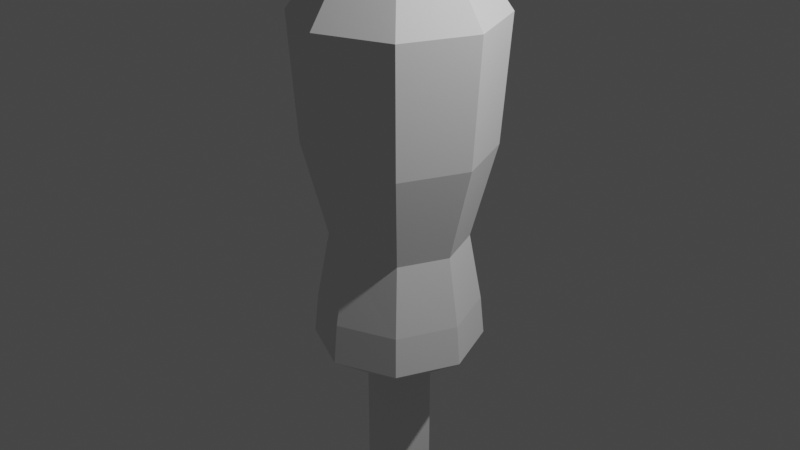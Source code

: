 # Source: screwdriver.blend  (saved by Blender 3.3.6; exported with 4.5.12 LTS)
import bpy
from mathutils import Matrix  # noqa: F401  (used for matrix-valued properties, if any)

bpy.ops.wm.read_factory_settings(use_empty=True)
scene = bpy.context.scene
scene.name = 'Scene'

# ---- collections
col_collection = bpy.data.collections.new('Collection'); scene.collection.children.link(col_collection)

# ---- world
world_world = bpy.data.worlds.new('World'); scene.world = world_world
world_world.use_nodes = True; world_world.node_tree.nodes.clear()
_N = world_world.node_tree.nodes; _L = world_world.node_tree.links
n0 = _N.new('ShaderNodeOutputWorld'); n0.name = 'World Output'; n0.location = (300, 300)
n1 = _N.new('ShaderNodeBackground'); n1.name = 'Background'; n1.location = (10, 300)
n1.inputs[0].default_value = (0.05088, 0.05088, 0.05088, 1.0)
_L.new(n1.outputs[0], n0.inputs[0])
n0.is_active_output = True
world_world.color = (0.05088, 0.05088, 0.05088)
world_world.use_sun_shadow = False
world_world.sun_shadow_jitter_overblur = 0.0

# ---- cameras
cam_camera = bpy.data.cameras.new('Camera')
cam_camera.clip_end = 100.0
cam_camera.ortho_scale = 7.314

# ---- lights
light_light = bpy.data.lights.new('Light', 'POINT')
light_light.transmission_factor = 0.0
light_light.energy = 1000.0
light_light.shadow_soft_size = 0.1
light_light.shadow_maximum_resolution = 0.006
light_light.use_absolute_resolution = True

# ---- meshes
me_cylinder = bpy.data.meshes.new('Cylinder')
me_cylinder.from_pydata([(2.78e-09, 0.6718, 2.73), (2.78e-09, 1.067, 2.155), (0.475, 0.475, 2.73), (0.7543, 0.7543, 2.155), (0.6718, -2.687e-11, 2.73), (1.067, -2.687e-11, 2.155), (0.475, -0.475, 2.73), (0.7543, -0.7543, 2.155), (2.78e-09, -0.6718, 2.73), (2.78e-09, -1.067, 2.155), (-0.475, -0.475, 2.73), (-0.7543, -0.7543, 2.155), (-0.6718, -2.687e-11, 2.73), (-1.067, -2.687e-11, 2.155), (-0.475, 0.475, 2.73), (-0.7543, 0.7543, 2.155), (-2.138e-08, 0.5473, -1.586), (-9.592e-09, 0.9027, -1.327), (0.6284, 0.6383, -1.327), (0.381, 0.387, -1.586), (0.8887, 2.206e-10, -1.327), (0.5388, 1.259e-08, -1.586), (0.6284, -0.6383, -1.327), (0.381, -0.387, -1.586), (-9.592e-09, -0.9027, -1.327), (2.867e-09, -0.5473, -1.586), (-0.6284, -0.6383, -1.327), (-0.381, -0.387, -1.586), (-0.8887, 2.206e-10, -1.327), (-0.5388, -1.203e-08, -1.586), (-0.6284, 0.6383, -1.327), (-0.381, 0.387, -1.586), (-0.5988, 0.6083, -0.9055), (-0.5091, 0.5091, -0.1733), (-0.6931, 0.6931, 0.8305), (1.424e-09, 0.9802, 0.8305), (-7.788e-09, 0.72, -0.1733), (-1.041e-08, 0.8602, -0.9055), (0.6931, 0.6931, 0.8305), (0.5091, 0.5091, -0.1733), (0.5988, 0.6083, -0.9055), (0.9802, -1.049e-09, 0.8305), (0.72, -5.392e-09, -0.1733), (0.8469, 4.941e-09, -0.9055), (0.6931, -0.6931, 0.8305), (0.5091, -0.5091, -0.1733), (0.5988, -0.6083, -0.9055), (1.424e-09, -0.9802, 0.8305), (-7.788e-09, -0.72, -0.1733), (-1.041e-08, -0.8602, -0.9055), (-0.6931, -0.6931, 0.8305), (-0.5091, -0.5091, -0.1733), (-0.5988, -0.6083, -0.9055), (-0.9802, -1.049e-09, 0.8305), (-0.72, -5.392e-09, -0.1733), (-0.8469, 4.941e-09, -0.9055)], [], [(35, 1, 3, 38), (44, 7, 9, 47), (47, 9, 11, 50), (50, 11, 13, 53), (53, 13, 15, 34), (38, 3, 5, 41), (41, 5, 7, 44), (34, 15, 1, 35), (3, 1, 0, 2), (5, 3, 2, 4), (7, 5, 4, 6), (9, 7, 6, 8), (11, 9, 8, 10), (13, 11, 10, 12), (15, 13, 12, 14), (1, 15, 14, 0), (2, 0, 14, 12, 10, 8, 6, 4), (17, 18, 19, 16), (18, 20, 21, 19), (20, 22, 23, 21), (22, 24, 25, 23), (24, 26, 27, 25), (26, 28, 29, 27), (28, 30, 31, 29), (30, 17, 16, 31), (16, 19, 21, 23, 25, 27, 29, 31), (30, 32, 37, 17), (32, 33, 36, 37), (33, 34, 35, 36), (20, 43, 46, 22), (43, 42, 45, 46), (42, 41, 44, 45), (18, 40, 43, 20), (40, 39, 42, 43), (39, 38, 41, 42), (28, 55, 32, 30), (55, 54, 33, 32), (54, 53, 34, 33), (26, 52, 55, 28), (52, 51, 54, 55), (51, 50, 53, 54), (24, 49, 52, 26), (49, 48, 51, 52), (48, 47, 50, 51), (22, 46, 49, 24), (46, 45, 48, 49), (45, 44, 47, 48), (17, 37, 40, 18), (37, 36, 39, 40), (36, 35, 38, 39)])
_uv = me_cylinder.uv_layers.new(name='UVMap')
_uv.uv.foreach_set('vector', [1.0, 0.8487, 1.0, 0.9496, 0.875, 0.9496, 0.875, 0.8487, 0.625, 0.8487, 0.625, 0.9496, 0.5, 0.9496, 0.5, 0.8487, 0.5, 0.8487, 0.5, 0.9496, 0.375, 0.9496, 0.375, 0.8487, 0.375, 0.8487, 0.375, 0.9496, 0.25, 0.9496, 0.25, 0.8487, 0.25, 0.8487, 0.25, 0.9496, 0.125, 0.9496, 0.125, 0.8487, 0.875, 0.8487, 0.875, 0.9496, 0.75, 0.9496, 0.75, 0.8487, 0.75, 0.8487, 0.75, 0.9496, 0.625, 0.9496, 0.625, 0.8487, 0.125, 0.8487, 0.125, 0.9496, 0.0, 0.9496, 0.0, 0.8487, 0.4197, 0.4197, 0.25, 0.49, 0.25, 0.4011, 0.3569, 0.3569, 0.49, 0.25, 0.4197, 0.4197, 0.3569, 0.3569, 0.4011, 0.25, 0.4197, 0.08029, 0.49, 0.25, 0.4011, 0.25, 0.3569, 0.1431, 0.25, 0.01, 0.4197, 0.08029, 0.3569, 0.1431, 0.25, 0.09887, 0.08029, 0.08029, 0.25, 0.01, 0.25, 0.09887, 0.1431, 0.1431, 0.01, 0.25, 0.08029, 0.08029, 0.1431, 0.1431, 0.09887, 0.25, 0.08029, 0.4197, 0.01, 0.25, 0.09887, 0.25, 0.1431, 0.3569, 0.25, 0.49, 0.08029, 0.4197, 0.1431, 0.3569, 0.25, 0.4011, 0.3569, 0.3569, 0.25, 0.4011, 0.1431, 0.3569, 0.09887, 0.25, 0.1431, 0.1431, 0.25, 0.09887, 0.3569, 0.1431, 0.4011, 0.25, 1.0, 0.546, 0.875, 0.546, 0.8961, 0.5, 0.9789, 0.5, 0.875, 0.546, 0.75, 0.546, 0.7711, 0.5, 0.8539, 0.5, 0.75, 0.546, 0.625, 0.546, 0.6461, 0.5, 0.7289, 0.5, 0.625, 0.546, 0.5, 0.546, 0.5211, 0.5, 0.6039, 0.5, 0.5, 0.546, 0.375, 0.546, 0.3961, 0.5, 0.4789, 0.5, 0.375, 0.546, 0.25, 0.546, 0.2711, 0.5, 0.3539, 0.5, 0.25, 0.546, 0.125, 0.546, 0.1461, 0.5, 0.2289, 0.5, 0.125, 0.546, 0.0, 0.546, 0.0211, 0.5, 0.1039, 0.5, 0.75, 0.409, 0.8624, 0.3624, 0.909, 0.25, 0.8624, 0.1376, 0.75, 0.09104, 0.6376, 0.1376, 0.591, 0.25, 0.6376, 0.3624, 0.125, 0.546, 0.125, 0.6469, 0.0, 0.6469, 0.0, 0.546, 0.125, 0.6469, 0.125, 0.7478, 0.0, 0.7478, 0.0, 0.6469, 0.125, 0.7478, 0.125, 0.8487, 0.0, 0.8487, 0.0, 0.7478, 0.75, 0.546, 0.75, 0.6469, 0.625, 0.6469, 0.625, 0.546, 0.75, 0.6469, 0.75, 0.7478, 0.625, 0.7478, 0.625, 0.6469, 0.75, 0.7478, 0.75, 0.8487, 0.625, 0.8487, 0.625, 0.7478, 0.875, 0.546, 0.875, 0.6469, 0.75, 0.6469, 0.75, 0.546, 0.875, 0.6469, 0.875, 0.7478, 0.75, 0.7478, 0.75, 0.6469, 0.875, 0.7478, 0.875, 0.8487, 0.75, 0.8487, 0.75, 0.7478, 0.25, 0.546, 0.25, 0.6469, 0.125, 0.6469, 0.125, 0.546, 0.25, 0.6469, 0.25, 0.7478, 0.125, 0.7478, 0.125, 0.6469, 0.25, 0.7478, 0.25, 0.8487, 0.125, 0.8487, 0.125, 0.7478, 0.375, 0.546, 0.375, 0.6469, 0.25, 0.6469, 0.25, 0.546, 0.375, 0.6469, 0.375, 0.7478, 0.25, 0.7478, 0.25, 0.6469, 0.375, 0.7478, 0.375, 0.8487, 0.25, 0.8487, 0.25, 0.7478, 0.5, 0.546, 0.5, 0.6469, 0.375, 0.6469, 0.375, 0.546, 0.5, 0.6469, 0.5, 0.7478, 0.375, 0.7478, 0.375, 0.6469, 0.5, 0.7478, 0.5, 0.8487, 0.375, 0.8487, 0.375, 0.7478, 0.625, 0.546, 0.625, 0.6469, 0.5, 0.6469, 0.5, 0.546, 0.625, 0.6469, 0.625, 0.7478, 0.5, 0.7478, 0.5, 0.6469, 0.625, 0.7478, 0.625, 0.8487, 0.5, 0.8487, 0.5, 0.7478, 1.0, 0.546, 1.0, 0.6469, 0.875, 0.6469, 0.875, 0.546, 1.0, 0.6469, 1.0, 0.7478, 0.875, 0.7478, 0.875, 0.6469, 1.0, 0.7478, 1.0, 0.8487, 0.875, 0.8487, 0.875, 0.7478])
me_cylinder.update()
me_cylinder_001 = bpy.data.meshes.new('Cylinder.001')
me_cylinder_001.from_pydata([(-0.471, 0.471, -0.4221), (0.0, 0.9419, 1.105), (0.9419, 0.0, 1.105), (0.0, -0.9419, 1.105), (-0.9419, 0.0, 1.105), (0.0, 0.9419, -0.2472), (0.9419, 0.0, -0.2472), (0.0, -0.9419, -0.2472), (-0.9419, 0.0, -0.2472), (0.471, -0.471, -0.4221)], [], [(5, 1, 2, 6), (6, 2, 3, 7), (2, 1, 4, 3), (7, 3, 4, 8), (8, 4, 1, 5), (7, 8, 0, 9), (5, 6, 9, 0), (6, 7, 9), (8, 5, 0)])
_uv = me_cylinder_001.uv_layers.new(name='UVMap')
_uv.uv.foreach_set('vector', [1.0, 0.6758, 1.0, 1.0, 0.75, 1.0, 0.75, 0.6758, 0.75, 0.6758, 0.75, 1.0, 0.5, 1.0, 0.5, 0.6758, 0.49, 0.25, 0.25, 0.49, 0.01, 0.25, 0.25, 0.01, 0.5, 0.6758, 0.5, 1.0, 0.25, 1.0, 0.25, 0.6758, 0.25, 0.6758, 0.25, 1.0, 0.0, 1.0, 0.0, 0.6758, 0.5, 0.6758, 0.25, 0.6758, 0.25, 0.6758, 0.5, 0.6758, 1.0, 0.6758, 0.75, 0.6758, 0.75, 0.6758, 1.0, 0.6758, 0.75, 0.6758, 0.5, 0.6758, 0.75, 0.6758, 0.25, 0.6758, 0.0, 0.6758, 0.25, 0.6758])
me_cylinder_001.update()

# ---- objects
ob_light = bpy.data.objects.new('Light', light_light)
ob_camera = bpy.data.objects.new('Camera', cam_camera)
ob_cylinder = bpy.data.objects.new('Cylinder', me_cylinder)
ob_cylinder_001 = bpy.data.objects.new('Cylinder.001', me_cylinder_001)

# ---- transforms, parenting, visibility, modifiers, constraints
ob_light.location = (4.076, 1.005, 5.904)
ob_light.rotation_euler = (0.6503, 0.05522, 1.866)
ob_light.lock_rotations_4d = False
ob_light.empty_display_type = 'ARROWS'
ob_light.color = (0.0, 0.0, 0.0, 0.0)
ob_light.lineart.crease_threshold = 0.0
ob_camera.location = (7.359, -6.926, 4.958)
ob_camera.rotation_euler = (1.109, 0.0, 0.8149)
ob_camera.lock_rotations_4d = False
ob_camera.empty_display_type = 'ARROWS'
ob_camera.color = (0.0, 0.0, 0.0, 0.0)
ob_camera.display_type = 'WIRE'
ob_camera.lineart.crease_threshold = 0.0
ob_cylinder.location = (0.0, 0.0, 0.0)
ob_cylinder_001.location = (0.0, 0.0, -5.316)
ob_cylinder_001.rotation_euler = (0.0, -0.0, 0.7854)
ob_cylinder_001.scale = (0.3561, 0.3561, 3.443)

# ---- collection membership
col_collection.objects.link(ob_light)
col_collection.objects.link(ob_camera)
col_collection.objects.link(ob_cylinder)
col_collection.objects.link(ob_cylinder_001)

# ---- scene / render settings (as saved in the file)
scene.camera = ob_camera
scene.frame_start = 1; scene.frame_end = 250; scene.frame_set(1)
scene.render.engine = 'BLENDER_EEVEE_NEXT'
scene.cycles.sampling_pattern = 'TABULATED_SOBOL'
scene.cycles.use_light_tree = False
scene.view_settings.view_transform = 'Filmic'
bpy.context.view_layer.update()
